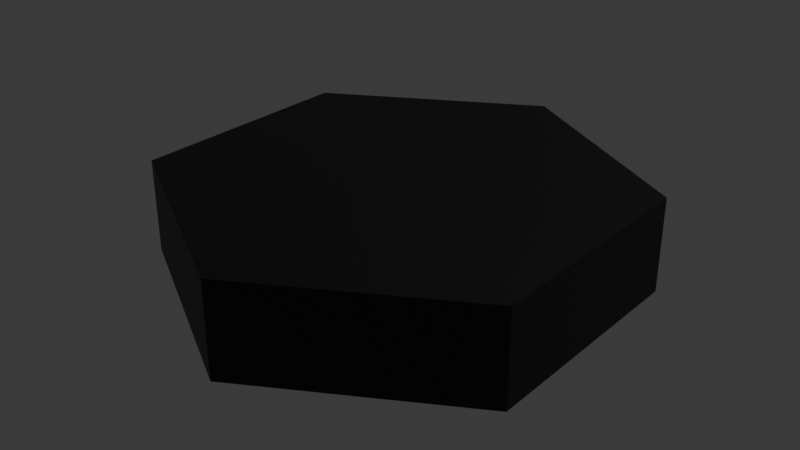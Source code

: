 # Source: tile_below.blend  (saved by Blender 5.0.118; exported with 4.5.12 LTS)
import bpy
from mathutils import Matrix  # noqa: F401  (used for matrix-valued properties, if any)

bpy.ops.wm.read_factory_settings(use_empty=True)
scene = bpy.context.scene
scene.name = 'Scene'

# ---- collections
col_collection = bpy.data.collections.new('Collection'); scene.collection.children.link(col_collection)

# ---- images (referenced by path relative to the original .blend; pixels are not part of the script)
import os
ASSET_DIR = os.environ.get("B2B_ASSET_DIR", "")  # directory of the original .blend (textures are referenced by path, not embedded)
HERE = os.path.dirname(os.path.abspath(__file__))  # packed textures are extracted next to this script under _unpacked/

def load_image(name, relpath, width, height, colorspace="sRGB"):
    """Load a texture the original file referenced (path relative to the .blend, or extracted next to this script)."""
    p = next((c for c in (os.path.join(HERE, relpath), os.path.join(ASSET_DIR, relpath)) if relpath and os.path.exists(c)), "")
    if p:
        img = bpy.data.images.load(p, check_existing=True)
        img.name = name
    else:  # same state as the original file: an image datablock whose file is absent (Cycles renders it pink)
        img = bpy.data.images.new(name, width, height)
        img.source = "FILE"
        img.filepath = "//" + (relpath or name)
    img.colorspace_settings.name = colorspace
    return img
img_rough_jpg = load_image('rough.jpg', '_unpacked/rough.c467922d.jpg', 612, 459, 'Rec.1886')

# ---- materials (node trees are filled in below, after node groups)
mat_top = bpy.data.materials.new('Top')
mat_bottom = bpy.data.materials.new('Bottom')

# ---- material node trees
mat_top.use_nodes = True; mat_top.node_tree.nodes.clear()
_N = mat_top.node_tree.nodes; _L = mat_top.node_tree.links
n0 = _N.new('ShaderNodeBsdfPrincipled'); n0.name = 'Principled BSDF'; n0.location = (-200, 100)
n0.inputs[1].default_value = 0.7231
n0.inputs[2].default_value = 1.0
n0.inputs[3].default_value = 1.0
n1 = _N.new('ShaderNodeOutputMaterial'); n1.name = 'Material Output'; n1.location = (200, 100)
n2 = _N.new('ShaderNodeTexImage'); n2.name = 'Image Texture'; n2.location = (-490, 80)
n2.image = img_rough_jpg
_L.new(n0.outputs[0], n1.inputs[0])
_L.new(n2.outputs[0], n0.inputs[0])
n1.is_active_output = True
mat_bottom.use_nodes = True; mat_bottom.node_tree.nodes.clear()
_N = mat_bottom.node_tree.nodes; _L = mat_bottom.node_tree.links
n0 = _N.new('ShaderNodeBsdfPrincipled'); n0.name = 'Principled BSDF'; n0.location = (-200, 100)
n0.inputs[0].default_value = (0.0, 0.0, 0.0, 1.0)
n1 = _N.new('ShaderNodeOutputMaterial'); n1.name = 'Material Output'; n1.location = (200, 100)
_L.new(n0.outputs[0], n1.inputs[0])
n1.is_active_output = True

# ---- world
world_world = bpy.data.worlds.new('World'); scene.world = world_world
world_world.use_nodes = True; world_world.node_tree.nodes.clear()
_N = world_world.node_tree.nodes; _L = world_world.node_tree.links
n0 = _N.new('ShaderNodeOutputWorld'); n0.name = 'World Output'; n0.location = (200, 100)
n1 = _N.new('ShaderNodeBackground'); n1.name = 'Background'; n1.location = (-200, 100)
n1.inputs[0].default_value = (0.05088, 0.05088, 0.05088, 1.0)
_L.new(n1.outputs[0], n0.inputs[0])
n0.is_active_output = True
world_world.color = (0.05088, 0.05088, 0.05088)
world_world.sun_shadow_jitter_overblur = 0.0

# ---- lights
light_light = bpy.data.lights.new('Light', 'POINT')
light_light.energy = 1000.0
light_light.shadow_soft_size = 0.1

# ---- meshes
me_cylinder = bpy.data.meshes.new('Cylinder')
me_cylinder.from_pydata([(0.0, 1.0, 0.0), (0.866, 0.5, 0.0), (0.866, -0.5, 0.0), (0.0, -1.0, 0.0), (-0.866, -0.5, 0.0), (-0.866, 0.5, 0.0), (0.0, 1.0, 0.4), (0.866, 0.5, 0.4), (0.866, -0.5, 0.4), (0.0, -1.0, 0.4), (-0.866, -0.5, 0.4), (-0.866, 0.5, 0.4)], [], [(0, 1, 2, 3, 4, 5), (7, 6, 11, 10, 9, 8), (0, 6, 7, 1), (5, 11, 6, 0), (1, 7, 8, 2), (2, 8, 9, 3), (3, 9, 10, 4), (4, 10, 11, 5)])
me_cylinder.polygons.foreach_set('material_index', [1, 1, 1, 1, 1, 1, 1, 1])
_uv = me_cylinder.uv_layers.new(name='UVMap')
_uv.uv.foreach_set('vector', [0.75, 0.49, 0.9578, 0.37, 0.9578, 0.13, 0.75, 0.01, 0.5422, 0.13, 0.5422, 0.37, 0.8333, 0.7843, -8.941e-08, 0.7843, 0.1667, 0.7843, 0.3333, 0.7843, 0.5, 0.7843, 0.6667, 0.7843, 1.0, 0.5, 1.0, 0.7843, 0.8333, 0.7843, 0.8333, 0.5, 0.1667, 0.5, 0.1667, 0.7843, -8.941e-08, 0.7843, -8.941e-08, 0.5, 0.8333, 0.5, 0.8333, 0.7843, 0.6667, 0.7843, 0.6667, 0.5, 0.6667, 0.5, 0.6667, 0.7843, 0.5, 0.7843, 0.5, 0.5, 0.5, 0.5, 0.5, 0.7843, 0.3333, 0.7843, 0.3333, 0.5, 0.3333, 0.5, 0.3333, 0.7843, 0.1667, 0.7843, 0.1667, 0.5])
me_cylinder.materials.append(mat_top)
me_cylinder.materials.append(mat_bottom)
me_cylinder.update()

# ---- objects
ob_light = bpy.data.objects.new('Light', light_light)
ob_cylinder = bpy.data.objects.new('Cylinder', me_cylinder)

# ---- transforms, parenting, visibility, modifiers, constraints
ob_light.location = (4.076, 1.005, 5.904)
ob_light.rotation_euler = (0.6503, 0.05522, 1.866)
ob_light.lock_rotations_4d = False
ob_light.empty_display_type = 'ARROWS'
ob_light.color = (0.0, 0.0, 0.0, 0.0)
ob_light.lineart.crease_threshold = 0.0
ob_cylinder.location = (0.0, 0.0, 0.0)

# ---- collection membership
col_collection.objects.link(ob_light)
col_collection.objects.link(ob_cylinder)

# ---- scene / render settings (as saved in the file)
scene.frame_start = 1; scene.frame_end = 250; scene.frame_set(1)
scene.render.engine = 'BLENDER_EEVEE_NEXT'
scene.render.bake_bias = 0.0
scene.render.bake_samples = 0
scene.cycles.sampling_pattern = 'TABULATED_SOBOL'
scene.eevee.use_volume_custom_range = False
bpy.context.view_layer.update()

# ---- added for rendering (the .blend has no active camera): camera
cam_auto = bpy.data.cameras.new('AutoCamera')
cam_auto.lens = 50.0
cam_auto.sensor_width = 36.0
cam_auto.clip_end = 1000.0
ob_auto_camera = bpy.data.objects.new('AutoCamera', cam_auto)
scene.collection.objects.link(ob_auto_camera)
ob_auto_camera.location = (2.47573, -2.97088, 2.18059)
ob_auto_camera.rotation_euler = (1.09748, -7.21219e-08, 0.694738)
scene.camera = ob_auto_camera
bpy.context.view_layer.update()
